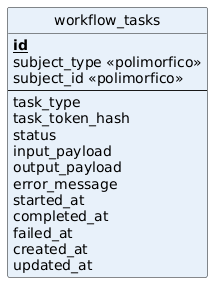

The diagram above was rendered by PlantUML. Its source (embedded in the PNG):
@startuml
hide circle
skinparam entityFontSize 14
skinparam entityAttributeFontSize 12
skinparam shadowing false

entity "workflow_tasks" as workflow_tasks #E8F1FA {
  <b><u>id</u></b>
  subject_type <<polimorfico>>
  subject_id <<polimorfico>>
  --
  task_type
  task_token_hash
  status
  input_payload
  output_payload
  error_message
  started_at
  completed_at
  failed_at
  created_at
  updated_at
}
@enduml